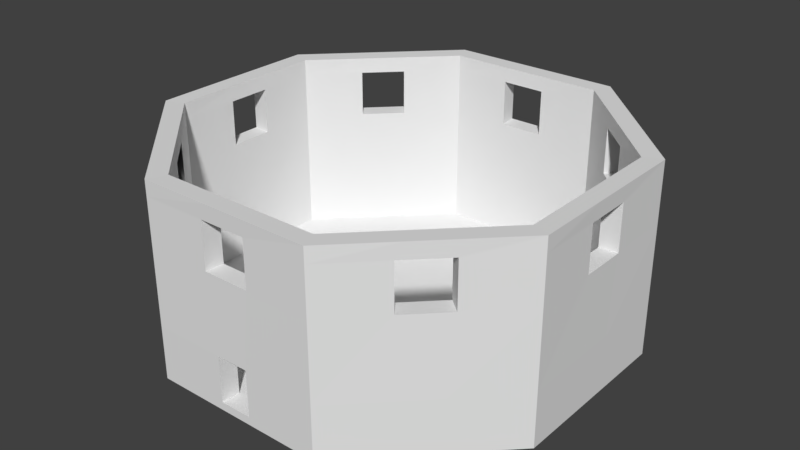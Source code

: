 # Source: WindRoom45.blend  (saved by Blender 2.78.0; exported with 4.5.12 LTS)
import bpy
from mathutils import Matrix  # noqa: F401  (used for matrix-valued properties, if any)

bpy.ops.wm.read_factory_settings(use_empty=True)
scene = bpy.context.scene
scene.name = 'Scene'

# ---- collections
col_collection_1 = bpy.data.collections.new('Collection 1'); scene.collection.children.link(col_collection_1)

# ---- world
world_world = bpy.data.worlds.new('World'); scene.world = world_world
world_world.color = (0.05088, 0.05088, 0.05088)
world_world.use_sun_shadow = False
world_world.sun_shadow_jitter_overblur = 0.0
world_world.cycles.sampling_method = 'MANUAL'

# ---- meshes
me_cylinder = bpy.data.meshes.new('Cylinder')
me_cylinder.from_pydata([(-5.599, 13.52, -0.4906), (-5.599, 13.52, -0.009365), (5.599, 13.52, -0.4906), (5.599, 13.52, -0.009365), (13.52, 5.599, -0.4906), (13.52, 5.599, -0.009365), (13.52, -5.599, -0.4906), (13.52, -5.599, -0.009365), (5.599, -13.52, -0.4906), (5.599, -13.52, -0.009365), (-5.599, -13.52, -0.4906), (-5.599, -13.52, -0.009365), (-13.52, -5.599, -0.4906), (-13.52, -5.599, -0.009365), (-13.52, 5.599, -0.4906), (-13.52, 5.599, -0.009365), (13.52, 1.03, -0.4906), (13.52, -1.03, -0.4906), (13.52, -1.03, -0.009365), (13.52, 1.03, -0.009365), (8.83, 10.29, -0.4906), (10.29, 8.83, -0.4906), (10.29, 8.83, -0.009365), (8.83, 10.29, -0.009365), (-1.03, 13.52, -0.4906), (1.03, 13.52, -0.4906), (1.03, 13.52, -0.009365), (-1.03, 13.52, -0.009365), (-10.29, 8.83, -0.4906), (-8.83, 10.29, -0.4906), (-8.83, 10.29, -0.009365), (-10.29, 8.83, -0.009365), (-13.52, -1.03, -0.4906), (-13.52, 1.03, -0.4906), (-13.52, 1.03, -0.009365), (-13.52, -1.03, -0.009365), (-8.83, -10.29, -0.4906), (-10.29, -8.83, -0.4906), (-10.29, -8.83, -0.009365), (-8.83, -10.29, -0.009365), (1.03, -13.52, -0.4906), (-1.03, -13.52, -0.4906), (-1.03, -13.52, -0.009365), (1.03, -13.52, -0.009365), (10.29, -8.83, -0.4906), (8.83, -10.29, -0.4906), (8.83, -10.29, -0.009365), (10.29, -8.83, -0.009365), (1.126, 14.77, -0.5094), (6.119, 14.77, -0.5094), (-1.126, 14.77, 0.009365), (-6.119, 14.77, 0.009365), (-6.119, 14.77, -0.5094), (6.119, 14.77, 0.009365), (11.24, 9.65, -0.5094), (14.77, 6.119, -0.5094), (9.65, 11.24, 0.009365), (14.77, 6.119, 0.009365), (14.77, -1.126, -0.5094), (14.77, -6.119, -0.5094), (14.77, 1.126, 0.009365), (14.77, -6.119, 0.009365), (9.65, -11.24, -0.5094), (6.119, -14.77, -0.5094), (11.24, -9.65, 0.009365), (6.119, -14.77, 0.009365), (-1.126, -14.77, -0.5094), (-6.119, -14.77, -0.5094), (1.126, -14.77, 0.009365), (-6.119, -14.77, 0.009365), (-11.24, -9.65, -0.5094), (-14.77, -6.119, -0.5094), (-9.65, -11.24, 0.009365), (-14.77, -6.119, 0.009365), (-14.77, 1.126, -0.5094), (-14.77, 6.119, -0.5094), (-14.77, -1.126, 0.009365), (-14.77, 6.119, 0.009365), (-9.65, 11.24, -0.5094), (-11.24, 9.65, 0.009365), (14.77, 1.126, -0.5094), (14.77, -1.126, 0.009365), (9.65, 11.24, -0.5094), (11.24, 9.65, 0.009365), (-1.126, 14.77, -0.5094), (1.126, 14.77, 0.009365), (-11.24, 9.65, -0.5094), (-9.65, 11.24, 0.009365), (-14.77, -1.126, -0.5094), (-14.77, 1.126, 0.009365), (-9.65, -11.24, -0.5094), (-11.24, -9.65, 0.009365), (1.126, -14.77, -0.5094), (-1.126, -14.77, 0.009365), (11.24, -9.65, -0.5094), (9.65, -11.24, 0.009365), (-1.03, 13.52, 2.991), (-5.599, 13.52, 2.991), (-14.77, 1.126, 3.009), (-13.52, 1.03, 2.991), (8.83, 10.29, 2.991), (5.599, 13.52, 2.991), (-14.77, 6.119, 3.009), (-13.52, 5.599, 2.991), (13.52, 1.03, 2.991), (13.52, 5.599, 2.991), (-10.29, 8.83, 2.991), (-11.24, 9.65, 3.009), (10.29, -8.83, 2.991), (13.52, -5.599, 2.991), (1.126, -14.77, 3.009), (1.03, -13.52, 2.991), (5.599, -13.52, 2.991), (-8.83, -10.29, 2.991), (-5.599, -13.52, 2.991), (-13.52, -1.03, 2.991), (-13.52, -5.599, 2.991), (13.52, -1.03, 2.991), (-1.126, -14.77, 3.009), (-1.03, -13.52, 2.991), (10.29, 8.83, 2.991), (-6.119, -14.77, 3.009), (14.77, 6.119, 3.009), (1.03, 13.52, 2.991), (14.77, 1.126, 3.009), (-8.83, 10.29, 2.991), (-10.29, -8.83, 2.991), (-14.77, -6.119, 3.009), (-14.77, -1.126, 3.009), (8.83, -10.29, 2.991), (9.65, 11.24, 3.009), (11.24, 9.65, 3.009), (-1.126, 14.77, 3.009), (-6.119, 14.77, 3.009), (6.119, 14.77, 3.009), (11.24, -9.65, 3.009), (14.77, -6.119, 3.009), (6.119, -14.77, 3.009), (-9.65, -11.24, 3.009), (14.77, -1.126, 3.009), (1.126, 14.77, 3.009), (-9.65, 11.24, 3.009), (-11.24, -9.65, 3.009), (9.65, -11.24, 3.009), (-1.524, 13.48, 7.991), (-5.599, 13.52, 7.991), (-14.74, 1.62, 8.009), (-13.48, 1.524, 7.991), (8.454, 10.61, 7.991), (5.599, 13.52, 7.991), (-14.77, 6.119, 8.009), (-13.52, 5.599, 7.991), (13.48, 1.524, 7.991), (13.52, 5.599, 7.991), (-10.61, 8.454, 7.991), (-11.57, 9.274, 8.009), (10.61, -8.454, 7.991), (13.52, -5.599, 7.991), (1.62, -14.74, 8.009), (1.524, -13.48, 7.991), (5.599, -13.52, 7.991), (-8.454, -10.61, 7.991), (-5.599, -13.52, 7.991), (-13.48, -1.524, 7.991), (-13.52, -5.599, 7.991), (13.48, -1.524, 7.991), (-1.62, -14.74, 8.009), (-1.524, -13.48, 7.991), (10.61, 8.454, 7.991), (-6.119, -14.77, 8.009), (14.77, 6.119, 8.009), (1.524, 13.48, 7.991), (14.74, 1.62, 8.009), (-8.454, 10.61, 7.991), (-10.61, -8.454, 7.991), (-14.77, -6.119, 8.009), (-14.74, -1.62, 8.009), (8.454, -10.61, 7.991), (9.274, 11.57, 8.009), (11.57, 9.274, 8.009), (-1.62, 14.74, 8.009), (-6.119, 14.77, 8.009), (6.119, 14.77, 8.009), (11.57, -9.274, 8.009), (14.77, -6.119, 8.009), (6.119, -14.77, 8.009), (-9.274, -11.57, 8.009), (14.74, -1.62, 8.009), (1.62, 14.74, 8.009), (-9.274, 11.57, 8.009), (-11.57, -9.274, 8.009), (9.274, -11.57, 8.009), (-1.524, 13.48, 10.99), (-5.599, 13.52, 10.99), (-14.74, 1.62, 11.01), (-13.48, 1.524, 10.99), (8.454, 10.61, 10.99), (5.599, 13.52, 10.99), (-14.77, 6.119, 11.01), (-13.52, 5.599, 10.99), (13.48, 1.524, 10.99), (13.52, 5.599, 10.99), (-10.61, 8.454, 10.99), (-11.57, 9.274, 11.01), (10.61, -8.454, 10.99), (13.52, -5.599, 10.99), (1.62, -14.74, 11.01), (1.524, -13.48, 10.99), (5.599, -13.52, 10.99), (-8.454, -10.61, 10.99), (-5.599, -13.52, 10.99), (-13.48, -1.524, 10.99), (-13.52, -5.599, 10.99), (13.48, -1.524, 10.99), (-1.62, -14.74, 11.01), (-1.524, -13.48, 10.99), (10.61, 8.454, 10.99), (-6.119, -14.77, 11.01), (14.77, 6.119, 11.01), (1.524, 13.48, 10.99), (14.74, 1.62, 11.01), (-8.454, 10.61, 10.99), (-10.61, -8.454, 10.99), (-14.77, -6.119, 11.01), (-14.74, -1.62, 11.01), (8.454, -10.61, 10.99), (9.274, 11.57, 11.01), (11.57, 9.274, 11.01), (-1.62, 14.74, 11.01), (-6.119, 14.77, 11.01), (6.119, 14.77, 11.01), (11.57, -9.274, 11.01), (14.77, -6.119, 11.01), (6.119, -14.77, 11.01), (-9.274, -11.57, 11.01), (14.74, -1.62, 11.01), (1.62, 14.74, 11.01), (-9.274, 11.57, 11.01), (-11.57, -9.274, 11.01), (9.274, -11.57, 11.01), (-1.03, 13.52, 11.99), (-5.599, 13.52, 11.99), (-14.77, 1.126, 12.01), (-13.52, 1.03, 11.99), (8.83, 10.29, 11.99), (5.599, 13.52, 11.99), (-14.77, 6.119, 12.01), (-13.52, 5.599, 11.99), (13.52, 1.03, 11.99), (13.52, 5.599, 11.99), (-10.29, 8.83, 11.99), (-11.24, 9.65, 12.01), (10.29, -8.83, 11.99), (13.52, -5.599, 11.99), (1.126, -14.77, 12.01), (1.03, -13.52, 11.99), (5.599, -13.52, 11.99), (-8.83, -10.29, 11.99), (-5.599, -13.52, 11.99), (-13.52, -1.03, 11.99), (-13.52, -5.599, 11.99), (13.52, -1.03, 11.99), (-1.126, -14.77, 12.01), (-1.03, -13.52, 11.99), (10.29, 8.83, 11.99), (-6.119, -14.77, 12.01), (14.77, 6.119, 12.01), (1.03, 13.52, 11.99), (14.77, 1.126, 12.01), (-8.83, 10.29, 11.99), (-10.29, -8.83, 11.99), (-14.77, -6.119, 12.01), (-14.77, -1.126, 12.01), (8.83, -10.29, 11.99), (9.65, 11.24, 12.01), (11.24, 9.65, 12.01), (-1.126, 14.77, 12.01), (-6.119, 14.77, 12.01), (6.119, 14.77, 12.01), (11.24, -9.65, 12.01), (14.77, -6.119, 12.01), (6.119, -14.77, 12.01), (-9.65, -11.24, 12.01), (14.77, -1.126, 12.01), (1.126, 14.77, 12.01), (-9.65, 11.24, 12.01), (-11.24, -9.65, 12.01), (9.65, -11.24, 12.01)], [], [(43, 68, 110, 111), (44, 6, 59, 94), (17, 16, 80, 58), (76, 73, 127, 128), (26, 3, 101, 123), (3, 26, 27, 1, 30, 31, 15, 34, 35, 13, 38, 39, 11, 42, 43, 9, 46, 47, 7, 18, 19, 5, 22, 23), (142, 91, 38, 126), (16, 4, 55, 80), (0, 24, 25, 2, 20, 21, 4, 16, 17, 6, 44, 45, 8, 40, 41, 10, 36, 37, 12, 32, 33, 14, 28, 29), (25, 24, 84, 48), (8, 45, 62, 63), (7, 47, 108, 109), (43, 42, 93, 68), (24, 0, 52, 84), (33, 32, 88, 74), (0, 29, 78, 52), (57, 83, 131, 122), (56, 53, 134, 130), (32, 12, 71, 88), (41, 40, 92, 66), (6, 17, 58, 59), (34, 15, 103, 99), (40, 8, 63, 92), (48, 85, 53, 49), (54, 83, 57, 55), (58, 81, 61, 59), (62, 95, 65, 63), (66, 93, 69, 67), (70, 91, 73, 71), (74, 89, 77, 75), (78, 87, 51, 52), (55, 57, 60, 80), (80, 60, 81, 58), (49, 53, 56, 82), (82, 56, 83, 54), (52, 51, 50, 84), (84, 50, 85, 48), (75, 77, 79, 86), (86, 79, 87, 78), (71, 73, 76, 88), (88, 76, 89, 74), (67, 69, 72, 90), (90, 72, 91, 70), (63, 65, 68, 92), (92, 68, 93, 66), (59, 61, 64, 94), (94, 64, 95, 62), (10, 41, 66, 67), (45, 44, 94, 62), (2, 25, 48, 49), (36, 10, 67, 90), (15, 31, 106, 103), (51, 87, 141, 133), (37, 36, 90, 70), (28, 14, 75, 86), (72, 69, 121, 138), (12, 37, 70, 71), (29, 28, 86, 78), (20, 2, 49, 82), (42, 11, 114, 119), (5, 19, 104, 105), (4, 21, 54, 55), (21, 20, 82, 54), (73, 91, 142, 127), (13, 35, 115, 116), (14, 33, 74, 75), (137, 143, 191, 185), (130, 134, 182, 178), (101, 100, 148, 149), (121, 118, 166, 169), (174, 161, 113, 126), (132, 133, 181, 180), (159, 167, 166, 158), (127, 142, 190, 175), (120, 105, 153, 168), (39, 38, 91, 72), (97, 96, 144, 145), (102, 98, 146, 150), (147, 163, 115, 99), (184, 187, 235, 232), (18, 7, 109, 117), (60, 57, 122, 124), (69, 93, 118, 121), (9, 43, 111, 112), (46, 9, 112, 129), (1, 27, 96, 97), (79, 77, 102, 107), (77, 89, 98, 102), (93, 42, 119, 118), (38, 13, 116, 126), (64, 61, 136, 135), (53, 85, 140, 134), (76, 128, 98, 89), (11, 39, 113, 114), (30, 1, 97, 125), (61, 81, 139, 136), (3, 23, 100, 101), (22, 5, 105, 120), (34, 99, 115, 35), (68, 65, 137, 110), (65, 95, 143, 137), (50, 51, 133, 132), (162, 161, 209, 210), (155, 150, 198, 203), (207, 206, 214, 215), (160, 159, 207, 208), (174, 164, 212, 222), (176, 175, 223, 224), (167, 215, 214, 166), (147, 151, 199, 195), (186, 169, 217, 234), (157, 156, 204, 205), (206, 207, 159, 158), (173, 145, 193, 221), (158, 185, 233, 206), (124, 122, 170, 172), (123, 101, 149, 171), (98, 128, 176, 146), (105, 104, 152, 153), (135, 136, 184, 183), (155, 189, 141, 107), (110, 137, 185, 158), (125, 97, 145, 173), (109, 108, 156, 157), (138, 121, 169, 186), (99, 103, 151, 147), (183, 184, 232, 231), (106, 125, 173, 154), (128, 127, 175, 176), (126, 116, 164, 174), (112, 111, 159, 160), (107, 102, 150, 155), (171, 144, 96, 123), (114, 113, 161, 162), (136, 139, 187, 184), (116, 115, 163, 164), (122, 131, 179, 170), (119, 114, 162, 167), (140, 132, 180, 188), (103, 106, 154, 151), (134, 140, 188, 182), (129, 112, 160, 177), (117, 109, 157, 165), (133, 141, 189, 181), (100, 120, 168, 148), (153, 152, 200, 201), (178, 179, 131, 130), (142, 138, 186, 190), (111, 119, 167, 159), (171, 149, 197, 219), (158, 166, 118, 110), (110, 118, 119, 111), (108, 129, 177, 156), (172, 170, 218, 220), (183, 191, 143, 135), (104, 117, 165, 152), (195, 194, 146, 147), (172, 187, 139, 124), (197, 196, 244, 245), (239, 231, 279, 287), (217, 214, 262, 265), (228, 229, 277, 276), (204, 225, 273, 252), (223, 238, 286, 271), (216, 201, 249, 264), (193, 192, 240, 241), (214, 206, 254, 262), (198, 194, 242, 246), (207, 215, 263, 255), (229, 237, 285, 277), (213, 205, 253, 261), (225, 208, 256, 273), (209, 222, 270, 257), (230, 236, 284, 278), (199, 202, 250, 247), (215, 210, 258, 263), (238, 234, 282, 286), (218, 227, 275, 266), (212, 211, 259, 260), (211, 195, 243, 259), (232, 235, 283, 280), (210, 209, 257, 258), (164, 163, 211, 212), (170, 179, 227, 218), (167, 162, 210, 215), (224, 211, 163, 176), (151, 154, 202, 199), (194, 195, 211, 224), (182, 188, 236, 230), (177, 160, 208, 225), (165, 157, 205, 213), (146, 176, 163, 147), (181, 189, 237, 229), (150, 146, 194, 198), (145, 144, 192, 193), (202, 203, 237, 221), (168, 153, 201, 216), (175, 190, 238, 223), (180, 181, 229, 228), (154, 173, 189, 155), (203, 202, 154, 155), (169, 166, 214, 217), (149, 148, 196, 197), (178, 182, 230, 226), (173, 221, 237, 189), (185, 191, 239, 233), (286, 282, 257, 270), (242, 272, 259, 243), (261, 253, 280, 283), (267, 245, 278, 284), (253, 252, 279, 280), (243, 247, 246, 242), (247, 250, 251, 246), (263, 258, 265, 262), (249, 248, 268, 266), (260, 259, 272, 271), (256, 255, 254, 281), (273, 256, 281, 287), (241, 240, 276, 277), (270, 260, 271, 286), (258, 257, 282, 265), (269, 241, 277, 285), (245, 244, 274, 278), (264, 249, 266, 275), (250, 269, 285, 251), (284, 276, 240, 267), (244, 264, 275, 274), (255, 263, 262, 254), (252, 273, 287, 279), (248, 261, 283, 268), (226, 230, 278, 274), (196, 216, 264, 244), (233, 239, 287, 281), (200, 213, 261, 248), (220, 218, 266, 268), (227, 226, 274, 275), (219, 197, 245, 267), (235, 220, 268, 283), (201, 200, 248, 249), (231, 232, 280, 279), (236, 228, 276, 284), (206, 233, 281, 254), (192, 219, 267, 240), (221, 193, 241, 269), (205, 204, 252, 253), (234, 217, 265, 282), (202, 221, 269, 250), (195, 199, 247, 243), (224, 223, 271, 272), (237, 203, 251, 285), (222, 212, 260, 270), (208, 207, 255, 256), (203, 198, 246, 251), (194, 224, 272, 242), (177, 225, 239, 191), (156, 183, 231, 204), (204, 231, 239, 225), (156, 177, 191, 183), (152, 165, 187, 172), (200, 220, 235, 213), (235, 187, 165, 213), (152, 172, 220, 200), (188, 180, 144, 171), (236, 219, 192, 228), (171, 219, 236, 188), (180, 228, 192, 144), (227, 179, 168, 216), (178, 226, 196, 148), (196, 226, 227, 216), (148, 168, 179, 178), (30, 125, 106, 31), (79, 107, 141, 87), (138, 113, 39, 72), (113, 138, 142, 126), (46, 129, 108, 47), (64, 135, 143, 95), (18, 117, 104, 19), (60, 124, 139, 81), (22, 120, 100, 23), (56, 130, 131, 83), (26, 123, 96, 27), (50, 132, 140, 85)])
_uv = me_cylinder.uv_layers.new(name='UVMap')
_uv.uv.foreach_set('vector', [0.0, 0.0, 1.0, 0.0, 1.0, 1.0, 0.0, 1.0, 0.0, 0.0, 1.0, 0.0, 1.0, 1.0, 0.0, 1.0, 0.0, 0.0, 1.0, 0.0, 1.0, 1.0, 0.0, 1.0, 0.0, 0.0, 1.0, 0.0, 1.0, 1.0, 0.0, 1.0, 0.0, 0.0, 1.0, 0.0, 1.0, 1.0, 0.0, 1.0, 0.5, 1.0, 0.6294, 0.983, 0.75, 0.933, 0.8536, 0.8536, 0.933, 0.75, 0.983, 0.6294, 1.0, 0.5, 0.983, 0.3706, 0.933, 0.25, 0.8536, 0.1464, 0.75, 0.06699, 0.6294, 0.01704, 0.5, 0.0, 0.3706, 0.01704, 0.25, 0.06699, 0.1464, 0.1464, 0.06699, 0.25, 0.01704, 0.3706, 0.0, 0.5, 0.01704, 0.6294, 0.06699, 0.75, 0.1464, 0.8536, 0.25, 0.933, 0.3706, 0.983, 1.0, 1.0, 1.0, 0.0, 0.75, 0.06699, 0.0, 1.0, 0.0, 0.0, 1.0, 0.0, 1.0, 1.0, 0.0, 1.0, 0.5, 1.0, 0.6294, 0.983, 0.75, 0.933, 0.8536, 0.8536, 0.933, 0.75, 0.983, 0.6294, 1.0, 0.5, 0.983, 0.3706, 0.933, 0.25, 0.8536, 0.1464, 0.75, 0.06699, 0.6294, 0.01704, 0.5, 0.0, 0.3706, 0.01704, 0.25, 0.06699, 0.1464, 0.1464, 0.06699, 0.25, 0.01704, 0.3706, 0.0, 0.5, 0.01704, 0.6294, 0.06699, 0.75, 0.1464, 0.8536, 0.25, 0.933, 0.3706, 0.983, 0.0, 0.0, 1.0, 0.0, 1.0, 1.0, 0.0, 1.0, 0.0, 0.0, 1.0, 0.0, 1.0, 1.0, 0.0, 1.0, 0.0, 0.0, 1.0, 0.0, 1.0, 1.0, 0.0, 1.0, 0.0, 0.0, 1.0, 0.0, 1.0, 1.0, 0.0, 1.0, 0.0, 0.0, 1.0, 0.0, 1.0, 1.0, 0.0, 1.0, 0.0, 0.0, 1.0, 0.0, 1.0, 1.0, 0.0, 1.0, 0.0, 0.0, 1.0, 0.0, 1.0, 1.0, 0.0, 1.0, 0.0, 0.0, 1.0, 0.0, 1.0, 1.0, 0.0, 1.0, 0.0, 0.0, 1.0, 0.0, 1.0, 1.0, 0.0, 1.0, 0.0, 0.0, 1.0, 0.0, 1.0, 1.0, 0.0, 1.0, 0.0, 0.0, 1.0, 0.0, 1.0, 1.0, 0.0, 1.0, 0.0, 0.0, 1.0, 0.0, 1.0, 1.0, 0.0, 1.0, 0.0, 0.0, 1.0, 0.0, 1.0, 1.0, 0.0, 1.0, 0.0, 0.0, 1.0, 0.0, 1.0, 1.0, 0.0, 1.0, 0.0, 0.0, 1.0, 0.0, 1.0, 1.0, 0.0, 1.0, 0.0, 0.0, 1.0, 0.0, 1.0, 1.0, 0.0, 1.0, 0.0, 0.0, 1.0, 0.0, 1.0, 1.0, 0.0, 1.0, 0.0, 0.0, 1.0, 0.0, 1.0, 1.0, 0.0, 1.0, 0.0, 0.0, 1.0, 0.0, 1.0, 1.0, 0.0, 1.0, 0.0, 0.0, 1.0, 0.0, 1.0, 1.0, 0.0, 1.0, 0.0, 0.0, 1.0, 0.0, 1.0, 1.0, 0.0, 1.0, 0.0, 0.0, 1.0, 0.0, 1.0, 1.0, 0.0, 1.0, 0.0, 0.0, 1.0, 0.0, 1.0, 1.0, 0.0, 1.0, 0.0, 0.0, 1.0, 0.0, 1.0, 1.0, 0.0, 1.0, 0.0, 0.0, 1.0, 0.0, 1.0, 1.0, 0.0, 1.0, 0.0, 0.0, 1.0, 0.0, 1.0, 1.0, 0.0, 1.0, 0.0, 0.0, 1.0, 0.0, 1.0, 1.0, 0.0, 1.0, 0.0, 0.0, 1.0, 0.0, 1.0, 1.0, 0.0, 1.0, 0.0, 0.0, 1.0, 0.0, 1.0, 1.0, 0.0, 1.0, 0.0, 0.0, 1.0, 0.0, 1.0, 1.0, 0.0, 1.0, 0.0, 0.0, 1.0, 0.0, 1.0, 1.0, 0.0, 1.0, 0.0, 0.0, 1.0, 0.0, 1.0, 1.0, 0.0, 1.0, 0.0, 0.0, 1.0, 0.0, 1.0, 1.0, 0.0, 1.0, 0.0, 0.0, 1.0, 0.0, 1.0, 1.0, 0.0, 1.0, 0.0, 0.0, 1.0, 0.0, 1.0, 1.0, 0.0, 1.0, 0.0, 0.0, 1.0, 0.0, 1.0, 1.0, 0.0, 1.0, 0.0, 0.0, 1.0, 0.0, 1.0, 1.0, 0.0, 1.0, 0.0, 0.0, 1.0, 0.0, 1.0, 1.0, 0.0, 1.0, 0.0, 0.0, 1.0, 0.0, 1.0, 1.0, 0.0, 1.0, 0.0, 0.0, 1.0, 0.0, 1.0, 1.0, 0.0, 1.0, 0.0, 0.0, 1.0, 0.0, 1.0, 1.0, 0.0, 1.0, 0.0, 0.0, 1.0, 0.0, 1.0, 1.0, 0.0, 1.0, 0.0, 0.0, 1.0, 0.0, 1.0, 1.0, 0.0, 1.0, 0.0, 0.0, 1.0, 0.0, 1.0, 1.0, 0.0, 1.0, 0.0, 0.0, 1.0, 0.0, 1.0, 1.0, 0.0, 1.0, 0.0, 0.0, 1.0, 0.0, 1.0, 1.0, 0.0, 1.0, 0.0, 0.0, 1.0, 0.0, 1.0, 1.0, 0.0, 1.0, 0.0, 0.0, 1.0, 0.0, 1.0, 1.0, 0.0, 1.0, 0.0, 0.0, 1.0, 0.0, 1.0, 1.0, 0.0, 1.0, 0.0, 0.0, 1.0, 0.0, 1.0, 1.0, 0.0, 1.0, 0.0, 0.0, 1.0, 0.0, 1.0, 1.0, 0.0, 1.0, 0.0, 0.0, 1.0, 0.0, 1.0, 1.0, 0.0, 1.0, 0.0, 0.0, 1.0, 0.0, 1.0, 1.0, 0.0, 1.0, 0.0, 0.0, 1.0, 0.0, 1.0, 1.0, 0.0, 1.0, 0.0, 0.0, 1.0, 0.0, 1.0, 1.0, 0.0, 1.0, 0.0, 0.0, 1.0, 0.0, 1.0, 1.0, 0.0, 1.0, 0.0, 0.0, 1.0, 0.0, 1.0, 1.0, 0.0, 1.0, 0.0, 0.0, 1.0, 0.0, 1.0, 1.0, 0.0, 1.0, 0.0, 0.0, 1.0, 0.0, 1.0, 1.0, 0.0, 1.0, 0.0, 0.0, 1.0, 0.0, 1.0, 1.0, 0.0, 1.0, 0.0, 0.0, 1.0, 0.0, 1.0, 1.0, 0.0, 1.0, 0.0, 0.0, 1.0, 0.0, 1.0, 1.0, 0.0, 1.0, 0.0, 0.0, 1.0, 0.0, 1.0, 1.0, 0.0, 1.0, 1.0, 0.0, 0.0, 0.0, 1.0, 0.0, 0.0, 0.0, 0.0, 0.0, 1.0, 0.0, 1.0, 1.0, 0.0, 1.0, 0.0, 0.0, 1.0, 0.0, 1.0, 1.0, 0.0, 1.0, 0.6294, 0.01704, 0.75, 0.06699, 1.0, 1.0, 1.0, 0.0, 0.0, 0.0, 1.0, 0.0, 1.0, 1.0, 0.0, 1.0, 0.0, 0.0, 1.0, 0.0, 1.0, 1.0, 0.0, 1.0, 0.0, 0.0, 1.0, 0.0, 1.0, 1.0, 0.0, 1.0, 0.0, 0.0, 1.0, 0.0, 1.0, 1.0, 0.0, 1.0, 0.0, 0.0, 1.0, 0.0, 1.0, 1.0, 0.0, 1.0, 0.0, 0.0, 1.0, 0.0, 1.0, 1.0, 0.0, 1.0, 0.0, 0.0, 1.0, 0.0, 1.0, 1.0, 0.0, 1.0, 0.0, 0.0, 1.0, 0.0, 1.0, 1.0, 0.0, 1.0, 0.0, 0.0, 1.0, 0.0, 1.0, 1.0, 0.0, 1.0, 0.0, 0.0, 1.0, 0.0, 1.0, 1.0, 0.0, 1.0, 0.0, 0.0, 1.0, 0.0, 1.0, 1.0, 0.0, 1.0, 0.0, 0.0, 1.0, 0.0, 1.0, 1.0, 0.0, 1.0, 0.0, 0.0, 1.0, 0.0, 1.0, 1.0, 0.0, 1.0, 0.0, 0.0, 1.0, 0.0, 1.0, 1.0, 0.0, 1.0, 0.0, 0.0, 1.0, 0.0, 1.0, 1.0, 0.0, 1.0, 0.0, 0.0, 1.0, 0.0, 1.0, 1.0, 0.0, 1.0, 0.0, 0.0, 0.0, 1.0, 0.0, 0.0, 1.0, 0.0, 0.0, 0.0, 1.0, 0.0, 1.0, 1.0, 0.0, 1.0, 0.0, 0.0, 1.0, 0.0, 1.0, 1.0, 0.0, 1.0, 0.0, 0.0, 1.0, 0.0, 1.0, 1.0, 0.0, 1.0, 0.0, 0.0, 1.0, 0.0, 1.0, 1.0, 0.0, 1.0, 0.0, 0.0, 1.0, 0.0, 1.0, 1.0, 0.0, 1.0, 0.0, 0.0, 0.0, 1.0, 1.0, 1.0, 1.0, 0.0, 0.0, 0.0, 1.0, 0.0, 1.0, 1.0, 0.0, 1.0, 0.0, 0.0, 1.0, 0.0, 1.0, 1.0, 0.0, 1.0, 0.0, 0.0, 1.0, 0.0, 1.0, 1.0, 0.0, 1.0, 0.0, 0.0, 1.0, 0.0, 1.0, 1.0, 0.0, 1.0, 0.0, 0.0, 1.0, 0.0, 1.0, 1.0, 0.0, 1.0, 1.0, 1.0, 0.0, 1.0, 0.0, 1.0, 0.0, 1.0, 0.0, 0.0, 1.0, 0.0, 1.0, 1.0, 0.0, 1.0, 0.0, 0.0, 1.0, 0.0, 1.0, 1.0, 0.0, 1.0, 0.0, 0.0, 1.0, 0.0, 1.0, 1.0, 0.0, 1.0, 0.0, 0.0, 0.0, 1.0, 1.0, 1.0, 1.0, 0.0, 0.0, 0.0, 1.0, 0.0, 1.0, 1.0, 0.0, 1.0, 0.0, 0.0, 1.0, 0.0, 1.0, 1.0, 0.0, 1.0, 0.0, 0.0, 1.0, 0.0, 1.0, 1.0, 0.0, 1.0, 0.0, 1.0, 1.0, 1.0, 1.0, 0.0, 0.0, 0.0, 0.0, 0.0, 1.0, 0.0, 1.0, 1.0, 0.0, 1.0, 0.0, 0.0, 1.0, 0.0, 1.0, 1.0, 0.0, 1.0, 0.0, 0.0, 1.0, 0.0, 1.0, 1.0, 0.0, 1.0, 0.0, 0.0, 1.0, 0.0, 1.0, 1.0, 0.0, 1.0, 0.0, 0.0, 1.0, 0.0, 1.0, 1.0, 0.0, 1.0, 0.0, 0.0, 1.0, 0.0, 1.0, 1.0, 0.0, 1.0, 0.0, 0.0, 1.0, 0.0, 1.0, 1.0, 0.0, 1.0, 0.0, 0.0, 1.0, 0.0, 1.0, 1.0, 0.0, 1.0, 0.0, 0.0, 1.0, 0.0, 1.0, 1.0, 0.0, 1.0, 0.0, 0.0, 1.0, 0.0, 1.0, 1.0, 0.0, 1.0, 0.0, 0.0, 1.0, 0.0, 1.0, 1.0, 0.0, 1.0, 0.0, 0.0, 1.0, 0.0, 1.0, 1.0, 0.0, 1.0, 0.0, 0.0, 1.0, 0.0, 1.0, 1.0, 0.0, 1.0, 0.0, 0.0, 1.0, 0.0, 1.0, 1.0, 0.0, 1.0, 0.0, 0.0, 1.0, 0.0, 1.0, 1.0, 0.0, 1.0, 0.0, 0.0, 1.0, 0.0, 1.0, 1.0, 0.0, 1.0, 0.0, 0.0, 1.0, 0.0, 1.0, 1.0, 0.0, 1.0, 0.0, 0.0, 1.0, 0.0, 1.0, 1.0, 0.0, 1.0, 0.0, 0.0, 1.0, 0.0, 1.0, 1.0, 0.0, 1.0, 0.0, 0.0, 1.0, 0.0, 1.0, 1.0, 0.0, 1.0, 0.0, 0.0, 1.0, 0.0, 1.0, 1.0, 0.0, 1.0, 0.0, 0.0, 1.0, 0.0, 1.0, 1.0, 0.0, 1.0, 0.0, 0.0, 1.0, 0.0, 1.0, 1.0, 0.0, 1.0, 0.0, 0.0, 1.0, 0.0, 1.0, 1.0, 0.0, 1.0, 0.0, 0.0, 1.0, 0.0, 1.0, 1.0, 0.0, 1.0, 0.0, 0.0, 1.0, 0.0, 1.0, 1.0, 0.0, 1.0, 0.0, 0.0, 1.0, 0.0, 1.0, 1.0, 0.0, 1.0, 0.0, 0.0, 1.0, 0.0, 1.0, 1.0, 0.0, 1.0, 0.0, 0.0, 1.0, 0.0, 1.0, 1.0, 0.0, 1.0, 0.0, 0.0, 1.0, 0.0, 1.0, 1.0, 0.0, 1.0, 0.0, 0.0, 1.0, 0.0, 1.0, 1.0, 0.0, 1.0, 0.0, 0.0, 1.0, 0.0, 1.0, 1.0, 0.0, 1.0, 0.0, 0.0, 1.0, 0.0, 1.0, 1.0, 0.0, 1.0, 0.0, 0.0, 1.0, 0.0, 1.0, 1.0, 0.0, 1.0, 0.0, 0.0, 1.0, 0.0, 1.0, 1.0, 0.0, 1.0, 0.0, 0.0, 1.0, 0.0, 1.0, 1.0, 0.0, 1.0, 0.0, 0.0, 1.0, 0.0, 1.0, 1.0, 0.0, 1.0, 0.0, 0.0, 1.0, 0.0, 1.0, 1.0, 0.0, 1.0, 0.0, 0.0, 1.0, 0.0, 1.0, 1.0, 0.0, 1.0, 0.0, 0.0, 1.0, 0.0, 1.0, 1.0, 0.0, 1.0, 0.0, 0.0, 1.0, 0.0, 1.0, 1.0, 0.0, 1.0, 0.0, 0.0, 1.0, 0.0, 1.0, 1.0, 0.0, 1.0, 0.0, 0.0, 1.0, 0.0, 1.0, 1.0, 0.0, 1.0, 1.0, 1.0, 0.0, 1.0, 1.0, 0.0, 0.0, 0.0, 0.0, 0.0, 1.0, 0.0, 1.0, 1.0, 0.0, 1.0, 0.0, 1.0, 1.0, 1.0, 1.0, 1.0, 0.0, 1.0, 0.0, 1.0, 1.0, 1.0, 1.0, 1.0, 0.0, 1.0, 0.0, 1.0, 1.0, 1.0, 1.0, 1.0, 0.0, 1.0, 0.0, 1.0, 1.0, 1.0, 1.0, 1.0, 0.0, 1.0, 0.0, 1.0, 1.0, 1.0, 1.0, 1.0, 0.0, 1.0, 0.0, 1.0, 1.0, 1.0, 1.0, 1.0, 0.0, 1.0, 0.0, 1.0, 1.0, 1.0, 1.0, 1.0, 0.0, 1.0, 0.0, 1.0, 1.0, 1.0, 1.0, 1.0, 0.0, 1.0, 0.0, 1.0, 1.0, 1.0, 1.0, 1.0, 0.0, 1.0, 0.0, 1.0, 1.0, 1.0, 1.0, 1.0, 0.0, 1.0, 0.0, 1.0, 1.0, 1.0, 1.0, 1.0, 0.0, 1.0, 0.0, 1.0, 1.0, 1.0, 1.0, 1.0, 0.0, 1.0, 0.0, 1.0, 1.0, 1.0, 1.0, 1.0, 0.0, 1.0, 0.0, 1.0, 1.0, 1.0, 1.0, 1.0, 0.0, 1.0, 0.0, 1.0, 1.0, 1.0, 1.0, 1.0, 0.0, 1.0, 0.0, 1.0, 1.0, 1.0, 1.0, 1.0, 0.0, 1.0, 0.0, 1.0, 1.0, 1.0, 1.0, 1.0, 0.0, 1.0, 0.0, 1.0, 1.0, 1.0, 1.0, 1.0, 0.0, 1.0, 0.0, 1.0, 1.0, 1.0, 1.0, 1.0, 0.0, 1.0, 0.0, 1.0, 1.0, 1.0, 1.0, 1.0, 0.0, 1.0, 0.0, 1.0, 1.0, 1.0, 1.0, 1.0, 0.0, 1.0, 0.0, 1.0, 1.0, 1.0, 1.0, 1.0, 0.0, 1.0, 0.0, 1.0, 1.0, 1.0, 1.0, 1.0, 0.0, 1.0, 0.0, 1.0, 1.0, 1.0, 1.0, 1.0, 0.0, 1.0, 0.0, 0.0, 1.0, 0.0, 1.0, 1.0, 0.0, 1.0, 0.0, 0.0, 1.0, 0.0, 1.0, 1.0, 0.0, 1.0, 0.0, 0.0, 1.0, 0.0, 1.0, 1.0, 0.0, 1.0, 1.0, 1.0, 0.0, 1.0, 1.0, 0.0, 1.0, 1.0, 0.0, 0.0, 1.0, 0.0, 1.0, 1.0, 0.0, 1.0, 0.0, 1.0, 1.0, 1.0, 0.0, 1.0, 1.0, 1.0, 0.0, 0.0, 1.0, 0.0, 1.0, 1.0, 0.0, 1.0, 0.0, 0.0, 1.0, 0.0, 1.0, 1.0, 0.0, 1.0, 0.0, 0.0, 1.0, 0.0, 1.0, 1.0, 0.0, 1.0, 0.0, 1.0, 1.0, 1.0, 1.0, 0.0, 0.0, 0.0, 0.0, 0.0, 1.0, 0.0, 1.0, 1.0, 0.0, 1.0, 0.0, 0.0, 1.0, 0.0, 1.0, 1.0, 0.0, 1.0, 0.0, 0.0, 1.0, 0.0, 1.0, 1.0, 0.0, 1.0, 1.0, 1.0, 0.0, 1.0, 0.0, 1.0, 0.0, 1.0, 0.0, 0.0, 1.0, 0.0, 1.0, 1.0, 0.0, 1.0, 0.0, 0.0, 1.0, 0.0, 1.0, 1.0, 0.0, 1.0, 0.0, 0.0, 1.0, 0.0, 1.0, 1.0, 0.0, 1.0, 1.0, 0.0, 0.0, 0.0, 1.0, 0.0, 0.0, 0.0, 0.0, 1.0, 1.0, 1.0, 1.0, 0.0, 0.0, 0.0, 0.0, 0.0, 1.0, 0.0, 1.0, 1.0, 0.0, 1.0, 0.0, 0.0, 1.0, 0.0, 1.0, 1.0, 0.0, 1.0, 0.0, 0.0, 1.0, 0.0, 1.0, 1.0, 0.0, 1.0, 0.0, 0.0, 0.0, 1.0, 1.0, 1.0, 1.0, 0.0, 0.0, 0.0, 1.0, 0.0, 1.0, 1.0, 0.0, 1.0, 0.0, 0.0, 1.0, 0.0, 1.0, 1.0, 0.0, 1.0, 0.0, 0.0, 1.0, 0.0, 1.0, 1.0, 0.0, 1.0, 0.0, 0.0, 1.0, 0.0, 1.0, 1.0, 0.0, 1.0, 0.0, 0.0, 1.0, 0.0, 1.0, 1.0, 0.0, 1.0, 0.0, 0.0, 1.0, 0.0, 1.0, 1.0, 0.0, 1.0, 0.0, 0.0, 1.0, 0.0, 1.0, 1.0, 0.0, 1.0, 0.0, 0.0, 1.0, 0.0, 1.0, 1.0, 0.0, 1.0, 0.0, 0.0, 1.0, 0.0, 1.0, 1.0, 0.0, 1.0, 0.0, 0.0, 1.0, 0.0, 1.0, 1.0, 0.0, 1.0, 0.0, 0.0, 1.0, 0.0, 1.0, 1.0, 0.0, 1.0, 0.0, 0.0, 1.0, 0.0, 1.0, 1.0, 0.0, 1.0, 0.0, 0.0, 1.0, 0.0, 1.0, 1.0, 0.0, 1.0, 0.0, 0.0, 1.0, 0.0, 1.0, 1.0, 0.0, 1.0, 0.0, 0.0, 1.0, 0.0, 1.0, 1.0, 0.0, 1.0, 0.0, 0.0, 1.0, 0.0, 1.0, 1.0, 0.0, 1.0, 0.0, 0.0, 1.0, 0.0, 1.0, 1.0, 0.0, 1.0, 0.0, 0.0, 1.0, 0.0, 1.0, 1.0, 0.0, 1.0, 0.0, 0.0, 1.0, 0.0, 1.0, 1.0, 0.0, 1.0, 0.0, 0.0, 1.0, 0.0, 1.0, 1.0, 0.0, 1.0, 0.0, 0.0, 1.0, 0.0, 1.0, 1.0, 0.0, 1.0, 0.0, 0.0, 1.0, 0.0, 1.0, 1.0, 0.0, 1.0, 0.0, 0.0, 1.0, 0.0, 1.0, 1.0, 0.0, 1.0, 0.0, 0.0, 1.0, 0.0, 1.0, 1.0, 0.0, 1.0, 0.0, 0.0, 1.0, 0.0, 1.0, 1.0, 0.0, 1.0, 0.0, 1.0, 1.0, 1.0, 1.0, 1.0, 0.0, 1.0, 0.0, 1.0, 1.0, 1.0, 1.0, 1.0, 0.0, 1.0, 0.0, 1.0, 1.0, 1.0, 1.0, 1.0, 0.0, 1.0, 0.0, 1.0, 1.0, 1.0, 1.0, 1.0, 0.0, 1.0, 0.0, 1.0, 1.0, 1.0, 1.0, 1.0, 0.0, 1.0, 0.0, 1.0, 1.0, 1.0, 1.0, 1.0, 0.0, 1.0, 0.0, 1.0, 1.0, 1.0, 1.0, 1.0, 0.0, 1.0, 0.0, 1.0, 1.0, 1.0, 1.0, 1.0, 0.0, 1.0, 0.0, 1.0, 1.0, 1.0, 1.0, 1.0, 0.0, 1.0, 0.0, 1.0, 1.0, 1.0, 1.0, 1.0, 0.0, 1.0, 0.0, 1.0, 1.0, 1.0, 1.0, 1.0, 0.0, 1.0, 0.0, 1.0, 1.0, 1.0, 1.0, 1.0, 0.0, 1.0, 0.0, 1.0, 1.0, 1.0, 1.0, 1.0, 0.0, 1.0, 0.0, 1.0, 1.0, 1.0, 1.0, 1.0, 0.0, 1.0, 0.0, 1.0, 1.0, 1.0, 1.0, 1.0, 0.0, 1.0, 0.0, 1.0, 1.0, 1.0, 1.0, 1.0, 0.0, 1.0, 0.0, 1.0, 1.0, 1.0, 1.0, 1.0, 0.0, 1.0, 0.0, 1.0, 1.0, 1.0, 1.0, 1.0, 0.0, 1.0, 0.0, 1.0, 1.0, 1.0, 1.0, 1.0, 0.0, 1.0, 0.0, 1.0, 1.0, 1.0, 1.0, 1.0, 0.0, 1.0, 0.0, 1.0, 1.0, 1.0, 1.0, 1.0, 0.0, 1.0, 0.0, 1.0, 1.0, 1.0, 1.0, 1.0, 0.0, 1.0, 0.0, 1.0, 1.0, 1.0, 1.0, 1.0, 0.0, 1.0, 0.0, 1.0, 1.0, 1.0, 1.0, 1.0, 0.0, 1.0, 0.0, 0.0, 0.0, 1.0, 1.0, 1.0, 1.0, 0.0, 1.0, 0.0, 0.0, 0.0, 0.0, 1.0, 1.0, 1.0, 1.0, 1.0, 0.0, 1.0, 0.0, 1.0, 0.0, 1.0, 1.0, 0.0, 0.0, 0.0, 1.0, 0.0, 0.0, 0.0, 0.0, 1.0, 1.0, 1.0, 1.0, 0.0, 0.0, 0.0, 0.0, 1.0, 1.0, 1.0, 0.0, 1.0, 1.0, 1.0, 0.0, 1.0, 1.0, 0.0, 0.0, 0.0, 1.0, 1.0, 0.0, 1.0, 0.0, 0.0, 0.0, 1.0, 0.0, 1.0, 0.0, 1.0, 1.0, 1.0, 1.0, 0.0, 0.0, 0.0, 0.0, 1.0, 1.0, 1.0, 0.0, 1.0, 1.0, 1.0, 0.0, 0.0, 1.0, 1.0, 1.0, 1.0, 0.0, 1.0, 1.0, 1.0, 1.0, 1.0, 1.0, 1.0, 1.0, 0.0, 1.0, 1.0, 1.0, 0.0, 0.0, 0.0, 0.0, 1.0, 0.0, 0.0, 0.0, 1.0, 1.0, 1.0, 1.0, 0.0, 1.0, 1.0, 0.0, 1.0, 0.0, 1.0, 0.0, 1.0, 1.0, 0.0, 0.0, 0.0, 1.0, 0.0, 0.0, 0.0, 0.0, 0.0, 0.0, 1.0, 0.0, 0.0, 1.0, 0.0, 0.0, 0.0, 0.0, 1.0, 1.0, 1.0, 1.0, 0.0, 0.0, 1.0, 1.0, 1.0, 0.6294, 0.01704, 0.0, 0.0, 1.0, 1.0, 1.0, 0.0, 1.0, 1.0, 0.0, 1.0, 0.0, 0.0, 0.0, 1.0, 0.0, 0.0, 1.0, 0.0, 0.0, 0.0, 0.0, 1.0, 1.0, 1.0, 1.0, 0.0, 0.0, 0.0, 0.0, 1.0, 0.0, 0.0, 1.0, 0.0, 0.0, 0.0, 0.0, 1.0, 1.0, 1.0, 1.0, 0.0, 0.0, 0.0, 0.0, 1.0, 0.0, 0.0, 1.0, 0.0, 0.0, 0.0, 0.0, 1.0, 1.0, 1.0, 1.0, 0.0, 0.0, 0.0, 0.0, 1.0, 1.0, 1.0, 1.0, 0.0, 0.0, 0.0, 0.0, 1.0, 0.0, 0.0, 1.0, 0.0])
me_cylinder.use_remesh_preserve_volume = False
me_cylinder.use_remesh_preserve_attributes = False
me_cylinder.use_mirror_vertex_groups = False
me_cylinder.update()

# ---- objects
ob_alt_room = bpy.data.objects.new('Alt Room', me_cylinder)

# ---- transforms, parenting, visibility, modifiers, constraints
ob_alt_room.location = (0.0, 0.0, 0.0)
ob_alt_room.scale = (0.9381, 0.9381, 1.0)
ob_alt_room.lineart.crease_threshold = 0.0

# ---- collection membership
col_collection_1.objects.link(ob_alt_room)

# ---- scene / render settings (as saved in the file)
scene.frame_start = 1; scene.frame_end = 250; scene.frame_set(1)
scene.render.engine = 'BLENDER_EEVEE_NEXT'
scene.render.resolution_percentage = 50
scene.render.dither_intensity = 0.0
scene.cycles.use_denoising = False
scene.cycles.samples = 128
scene.cycles.sampling_pattern = 'TABULATED_SOBOL'
scene.cycles.light_sampling_threshold = 0.0
scene.cycles.use_adaptive_sampling = False
scene.cycles.use_light_tree = False
scene.cycles.blur_glossy = 0.0
scene.cycles.sample_clamp_indirect = 0.0
scene.view_settings.view_transform = 'Standard'
bpy.context.view_layer.update()

# ---- added for rendering (the .blend has no active camera and no usable light): camera, sun
cam_auto = bpy.data.cameras.new('AutoCamera')
cam_auto.lens = 50.0
cam_auto.sensor_width = 36.0
cam_auto.clip_end = 1000.0
ob_auto_camera = bpy.data.objects.new('AutoCamera', cam_auto)
scene.collection.objects.link(ob_auto_camera)
ob_auto_camera.location = (38.0707, -45.6848, 36.2065)
ob_auto_camera.rotation_euler = (1.09748, -7.21219e-08, 0.694738)
scene.camera = ob_auto_camera
light_auto_sun = bpy.data.lights.new('AutoSun', 'SUN')
light_auto_sun.energy = 3.0
light_auto_sun.angle = 0.0523599
ob_auto_sun = bpy.data.objects.new('AutoSun', light_auto_sun)
scene.collection.objects.link(ob_auto_sun)
ob_auto_sun.rotation_euler = (0.872665, 0.174533, 0.523599)
bpy.context.view_layer.update()
